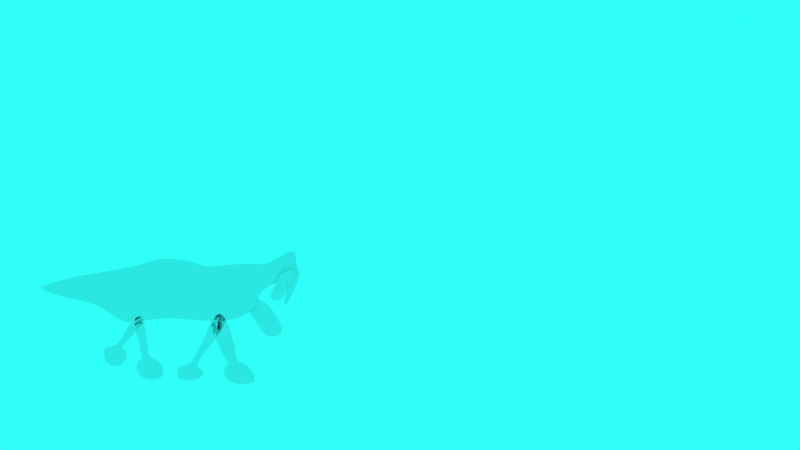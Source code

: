 # Source: GorgoAnimation.blend  (saved by Blender 2.78.0; exported with 4.5.12 LTS)
import bpy
from mathutils import Matrix  # noqa: F401  (used for matrix-valued properties, if any)

bpy.ops.wm.read_factory_settings(use_empty=True)
scene = bpy.context.scene
scene.name = 'Scene'

# ---- collections
col_collection_1 = bpy.data.collections.new('Collection 1'); scene.collection.children.link(col_collection_1)
col_collection_2 = bpy.data.collections.new('Collection 2'); scene.collection.children.link(col_collection_2)
col_collection_2.hide_render = True
col_collection_2.hide_viewport = True

# ---- materials (node trees are filled in below, after node groups)
mat_gorogom = bpy.data.materials.new('GorogoM')
mat_gorogom.alpha_threshold = 0.0
mat_gorogom.use_transparent_shadow = False
mat_gorogom.preview_render_type = 'FLAT'
mat_gorogom.roughness = 0.5
mat_treem = bpy.data.materials.new('TreeM')
mat_treem.alpha_threshold = 0.0
mat_treem.use_transparent_shadow = False
mat_treem.preview_render_type = 'FLAT'
mat_treem.roughness = 0.5
mat_treem.specular_intensity = 0.0
mat_sandym = bpy.data.materials.new('SandyM')
mat_sandym.alpha_threshold = 0.0
mat_sandym.use_transparent_shadow = False
mat_sandym.diffuse_color = (0.4292, 0.4292, 0.4292, 1.0)
mat_sandym.specular_color = (0.0, 0.0, 0.0)
mat_sandym.roughness = 0.5
mat_sandym.specular_intensity = 0.0

# ---- material node trees

# ---- world
world_permian_world = bpy.data.worlds.new('Permian World'); scene.world = world_permian_world
world_permian_world.color = (0.02898, 1.0, 0.943)
world_permian_world.use_sun_shadow = False
world_permian_world.sun_shadow_jitter_overblur = 0.0
world_permian_world.cycles.sampling_method = 'MANUAL'

# ---- cameras
cam_camera = bpy.data.cameras.new('Camera')
cam_camera.clip_end = 100.0
cam_camera.lens = 35.0
cam_camera.sensor_width = 32.0
cam_camera.sensor_height = 18.0
cam_camera.display_size = 2.0
cam_camera.dof.focus_distance = 0.0
cam_camera.dof.aperture_fstop = 128.0
cam_camera.dof.aperture_blades = 6

# ---- lights
light_sun = bpy.data.lights.new('Sun', 'SUN')
light_sun.transmission_factor = 0.0
light_sun.angle = 0.1993
light_sun.energy = 0.23
light_sun.shadow_buffer_clip_start = 0.5
light_sun.shadow_soft_size = 0.1
light_sun.shadow_cascade_max_distance = 1000.0

# ---- meshes
me_gorgomesh = bpy.data.meshes.new('GorgoMesh')
me_gorgomesh.from_pydata([(-1.03, -5.767e-05, 0.1885), (-0.1715, -5.766e-05, 0.1255), (-1.253, -5.775e-05, 2.218), (-0.8429, -5.777e-05, 2.372), (-0.9876, -5.771e-05, 1.323), (-0.724, -5.771e-05, 1.33), (-0.773, -5.772e-05, 1.433), (-1.037, -5.772e-05, 1.461), (-0.9946, -5.77e-05, 1.154), (-0.731, -5.77e-05, 1.154), (-1.162, -5.769e-05, 0.7725), (-0.1995, -5.769e-05, 0.7725), (-0.6611, -5.769e-05, 0.8514), (-0.8477, -5.769e-05, 0.8304), (-2.144, -5.774e-05, 0.6289), (-1.502, -5.773e-05, 0.566), (-1.111, -5.778e-05, 2.332), (-0.7154, -5.776e-05, 2.182), (-1.509, -5.778e-05, 1.69), (-1.304, -5.776e-05, 1.58), (-1.308, -5.775e-05, 1.515), (-1.485, -5.778e-05, 1.697), (-1.504, -5.779e-05, 1.65), (-1.299, -5.777e-05, 1.515), (-2.189, -5.777e-05, 1.328), (-1.341, -5.776e-05, 1.196), (-1.696, -5.775e-05, 1.164), (-1.783, -5.779e-05, 1.196), (0.1372, -5.777e-05, 0.09198), (1.096, -5.781e-05, 0.1707), (1.509, -5.78e-05, 2.485), (2.04, -5.767e-05, 2.301), (1.082, -5.777e-05, 1.415), (1.341, -5.774e-05, 1.307), (1.268, -5.773e-05, 1.235), (1.059, -5.776e-05, 1.413), (1.026, -5.778e-05, 1.382), (1.245, -5.775e-05, 1.235), (0.2607, -5.777e-05, 0.703), (1.109, -5.776e-05, 0.5715), (0.7535, -5.775e-05, 0.5396), (0.6664, -5.779e-05, 0.5717), (1.816, -5.756e-05, 0.005876), (3.047, -5.762e-05, 0.003642), (1.123, -5.759e-05, 2.298), (1.797, -5.766e-05, 2.464), (1.648, -5.757e-05, 1.16), (2.11, -5.763e-05, 1.353), (2.077, -5.762e-05, 1.323), (1.647, -5.757e-05, 1.173), (1.665, -5.757e-05, 1.065), (2.103, -5.763e-05, 1.263), (1.684, -5.758e-05, 0.5899), (2.375, -5.756e-05, 0.849), (2.185, -5.758e-05, 0.6688), (1.998, -5.758e-05, 0.6478), (-0.04001, -1.84e-09, 2.211), (2.888, 1.793e-07, 2.486), (-0.1705, -1.131e-07, 4.167), (2.671, 1.949e-07, 3.993), (-3.882, -1.677e-06, 2.935), (-3.374, -1.122e-06, 3.485), (-4.288, -8.835e-07, 3.24), (-4.288, -8.809e-07, 3.18), (-2.663, -8.895e-07, 3.607), (-2.491, -1.124e-06, 2.706), (-1.47, -4.63e-07, 2.024), (-1.218, -4.184e-07, 3.854), (0.7295, 1.479e-07, 2.116), (0.856, -1.864e-08, 4.025), (2.051, 2.451e-07, 2.054), (1.045, -6.282e-08, 3.828), (2.859, -5.564e-08, 3.153), (3.207, 3.979e-07, 3.862), (3.773, 1.212e-07, 3.429), (4.135, 4.118e-07, 4.631), (4.251, 0.21, 3.753), (4.077, 6.702e-07, 3.819), (3.653, 0.21, 2.597), (3.747, 0.21, 2.514), (3.903, 1.066e-07, 3.41), (4.076, 0.21, 3.166), (3.128, -0.0759, 2.815), (3.696, -0.0759, 2.683), (3.518, -0.0759, 3.61), (4.154, -0.0759, 3.877), (3.585, -0.0759, 3.449), (3.943, 0.1341, 3.429), (2.225, 0.01994, 2.889), (2.538, 0.01994, 2.458), (3.879, 0.01994, 1.628), (3.158, 0.01994, 1.518), (3.11, 0.01994, 2.9), (2.955, 0.01994, 1.818), (1.858, 6.602e-08, 3.91), (-0.7551, -2.324e-07, 2.117), (-0.6943, -2.658e-07, 4.011), (-1.94, -6.539e-07, 3.731), (-1.981, -7.936e-07, 2.365), (-1.725, -6.283e-07, 2.194), (-1.579, -5.362e-07, 3.792), (4.077, 0.01992, 3.085)], [], [(7, 6, 3, 2), (8, 9, 5, 4), (4, 5, 6, 7), (13, 12, 9, 8), (0, 1, 11, 10), (10, 11, 12, 13), (21, 20, 17, 16), (22, 23, 19, 18), (18, 19, 20, 21), (27, 26, 23, 22), (14, 15, 25, 24), (24, 25, 26, 27), (35, 34, 31, 30), (36, 37, 33, 32), (32, 33, 34, 35), (41, 40, 37, 36), (28, 29, 39, 38), (38, 39, 40, 41), (49, 48, 45, 44), (50, 51, 47, 46), (46, 47, 48, 49), (55, 54, 51, 50), (42, 43, 53, 52), (52, 53, 54, 55), (57, 59, 94), (65, 64, 61, 60), (60, 61, 63, 62), (98, 97, 64, 65), (95, 96, 67, 66), (56, 68, 69, 58), (68, 70, 71, 69), (59, 57, 72, 73), (73, 72, 74, 75), (75, 74, 76, 77), (81, 80, 78, 79), (76, 74, 80, 81), (86, 87, 85, 84), (82, 83, 87, 86), (92, 93, 91, 90), (88, 89, 93, 92), (70, 57, 94, 71), (56, 58, 96, 95), (99, 100, 97, 98), (66, 67, 100, 99)])
_uv = me_gorgomesh.uv_layers.new(name='UVMap')
_uv.uv.foreach_set('vector', [0.2202, 0.2767, 0.2464, 0.2725, 0.2395, 0.413, 0.1985, 0.39, 0.2243, 0.2308, 0.2506, 0.2308, 0.2513, 0.2571, 0.225, 0.256, 0.225, 0.256, 0.2513, 0.2571, 0.2464, 0.2725, 0.2202, 0.2767, 0.239, 0.1824, 0.2576, 0.1855, 0.2506, 0.2308, 0.2243, 0.2308, 0.2208, 0.08633, 0.3064, 0.07691, 0.3036, 0.1737, 0.2076, 0.1737, 0.2076, 0.1737, 0.3036, 0.1737, 0.2576, 0.1855, 0.239, 0.1824, 0.1002, 0.3481, 0.1179, 0.3208, 0.177, 0.4206, 0.1375, 0.4431, 0.09833, 0.3411, 0.1188, 0.3208, 0.1183, 0.3306, 0.09785, 0.3471, 0.09785, 0.3471, 0.1183, 0.3306, 0.1179, 0.3208, 0.1002, 0.3481, 0.07044, 0.2732, 0.07913, 0.2684, 0.1188, 0.3208, 0.09833, 0.3411, 0.03448, 0.1883, 0.09854, 0.1788, 0.1146, 0.2731, 0.02997, 0.2928, 0.02997, 0.2928, 0.1146, 0.2731, 0.07913, 0.2684, 0.07044, 0.2732, 0.5363, 0.1864, 0.5572, 0.1597, 0.6342, 0.3192, 0.5812, 0.3468, 0.533, 0.1818, 0.5549, 0.1597, 0.5644, 0.1706, 0.5386, 0.1867, 0.5386, 0.1867, 0.5644, 0.1706, 0.5572, 0.1597, 0.5363, 0.1864, 0.4972, 0.06051, 0.5059, 0.05571, 0.5549, 0.1597, 0.533, 0.1818, 0.4444, -0.01127, 0.5401, 0.0005113, 0.5413, 0.06047, 0.4567, 0.08015, 0.4567, 0.08015, 0.5413, 0.06047, 0.5059, 0.05571, 0.4972, 0.06051, 0.6995, 0.1796, 0.7423, 0.202, 0.7143, 0.3728, 0.6472, 0.348, 0.7012, 0.1633, 0.7449, 0.193, 0.7456, 0.2066, 0.6995, 0.1777, 0.6995, 0.1777, 0.7456, 0.2066, 0.7423, 0.202, 0.6995, 0.1796, 0.7345, 0.101, 0.7531, 0.1041, 0.7449, 0.193, 0.7012, 0.1633, 0.7163, 0.004957, 0.839, 0.004623, 0.7721, 0.1311, 0.7031, 0.09234, 0.7031, 0.09234, 0.7721, 0.1311, 0.7531, 0.1041, 0.7345, 0.101, 0.8112, 0.4398, 0.7895, 0.6653, 0.7085, 0.6529, 0.2746, 0.4726, 0.2575, 0.6075, 0.1865, 0.5893, 0.1359, 0.507, 0.1359, 0.507, 0.1865, 0.5893, 0.0954, 0.5437, 0.0954, 0.5526, 0.3256, 0.4216, 0.3296, 0.626, 0.2575, 0.6075, 0.2746, 0.4726, 0.4478, 0.3846, 0.4539, 0.6679, 0.4016, 0.6445, 0.3765, 0.3706, 0.5191, 0.3986, 0.6456, 0.3844, 0.6085, 0.6701, 0.5061, 0.6913, 0.6456, 0.3844, 0.7277, 0.3752, 0.6274, 0.6405, 0.6085, 0.6701, 0.7895, 0.6653, 0.8112, 0.4398, 0.8083, 0.5396, 0.843, 0.6457, 0.843, 0.6457, 0.8083, 0.5396, 0.8995, 0.5809, 0.9356, 0.7607, 0.9356, 0.7607, 0.8995, 0.5809, 0.9472, 0.6293, 0.9298, 0.6392, 0.9297, 0.5415, 0.9125, 0.5781, 0.8875, 0.4564, 0.8969, 0.444, 0.9472, 0.6293, 0.8995, 0.5809, 0.9125, 0.5781, 0.9297, 0.5415, 0.8945, 0.8796, 0.9303, 0.8765, 0.9513, 0.9435, 0.8879, 0.9036, 0.849, 0.7846, 0.9057, 0.7649, 0.9303, 0.8765, 0.8945, 0.8796, 0.6893, 0.8842, 0.7854, 0.807, 0.8205, 0.8201, 0.8347, 0.9272, 0.6601, 0.7592, 0.7112, 0.7811, 0.7854, 0.807, 0.6893, 0.8842, 0.7277, 0.3752, 0.8112, 0.4398, 0.7085, 0.6529, 0.6274, 0.6405, 0.5191, 0.3986, 0.5061, 0.6913, 0.4539, 0.6679, 0.4478, 0.3846, 0.351, 0.3961, 0.3656, 0.6353, 0.3296, 0.626, 0.3256, 0.4216, 0.3765, 0.3706, 0.4016, 0.6445, 0.3656, 0.6353, 0.351, 0.3961])
me_gorgomesh.materials.append(mat_gorogom)
me_gorgomesh.use_remesh_preserve_volume = False
me_gorgomesh.use_remesh_preserve_attributes = False
me_gorgomesh.use_mirror_vertex_groups = False
me_gorgomesh.update()
me_treem_001 = bpy.data.meshes.new('TreeM.001')
me_treem_001.from_pydata([(-0.643, -0.5688, 0.2472), (0.239, -0.5688, 0.2472), (-0.643, 0.4312, 0.2472), (0.239, 0.4312, 0.2472)], [], [(0, 1, 3, 2)])
_uv = me_treem_001.uv_layers.new(name='UVMap')
_uv.uv.foreach_set('vector', [0.0, 0.0, 1.0, 0.0, 1.0, 1.0, 0.0, 1.0])
me_treem_001.materials.append(mat_treem)
me_treem_001.use_remesh_preserve_volume = False
me_treem_001.use_remesh_preserve_attributes = False
me_treem_001.use_mirror_vertex_groups = False
me_treem_001.update()
me_treem_002 = bpy.data.meshes.new('TreeM.002')
me_treem_002.from_pydata([(-0.643, -0.5688, 0.2472), (0.239, -0.5688, 0.2472), (-0.643, 0.4312, 0.2472), (0.239, 0.4312, 0.2472)], [], [(0, 1, 3, 2)])
_uv = me_treem_002.uv_layers.new(name='UVMap')
_uv.uv.foreach_set('vector', [0.0, 0.0, 1.0, 0.0, 1.0, 1.0, 0.0, 1.0])
me_treem_002.materials.append(mat_treem)
me_treem_002.use_remesh_preserve_volume = False
me_treem_002.use_remesh_preserve_attributes = False
me_treem_002.use_mirror_vertex_groups = False
me_treem_002.update()
me_treem_004 = bpy.data.meshes.new('TreeM.004')
me_treem_004.from_pydata([(-0.643, -0.5688, 0.2472), (0.239, -0.5688, 0.2472), (-0.643, 0.4312, 0.2472), (0.239, 0.4312, 0.2472)], [], [(0, 1, 3, 2)])
_uv = me_treem_004.uv_layers.new(name='UVMap')
_uv.uv.foreach_set('vector', [0.0, 0.0, 1.0, 0.0, 1.0, 1.0, 0.0, 1.0])
me_treem_004.materials.append(mat_treem)
me_treem_004.use_remesh_preserve_volume = False
me_treem_004.use_remesh_preserve_attributes = False
me_treem_004.use_mirror_vertex_groups = False
me_treem_004.update()
me_treem_003 = bpy.data.meshes.new('TreeM.003')
me_treem_003.from_pydata([(-0.643, -0.5688, 0.2472), (0.239, -0.5688, 0.2472), (-0.643, 0.4312, 0.2472), (0.239, 0.4312, 0.2472)], [], [(0, 1, 3, 2)])
_uv = me_treem_003.uv_layers.new(name='UVMap')
_uv.uv.foreach_set('vector', [0.0, 0.0, 1.0, 0.0, 1.0, 1.0, 0.0, 1.0])
me_treem_003.materials.append(mat_treem)
me_treem_003.use_remesh_preserve_volume = False
me_treem_003.use_remesh_preserve_attributes = False
me_treem_003.use_mirror_vertex_groups = False
me_treem_003.update()
me_treem = bpy.data.meshes.new('TreeM')
me_treem.from_pydata([(-0.239, -0.5, 0.0), (0.239, -0.5, 0.0), (-0.239, 0.5, 0.0), (0.239, 0.5, 0.0)], [], [(0, 1, 3, 2)])
_uv = me_treem.uv_layers.new(name='UVMap')
_uv.uv.foreach_set('vector', [0.0, 0.0, 1.0, 0.0, 1.0, 1.0, 0.0, 1.0])
me_treem.materials.append(mat_treem)
me_treem.use_remesh_preserve_volume = False
me_treem.use_remesh_preserve_attributes = False
me_treem.use_mirror_vertex_groups = False
me_treem.update()
me_plane = bpy.data.meshes.new('Plane')
me_plane.from_pydata([(-35.49, -35.49, 0.03245), (35.49, -35.49, 0.03245), (-35.49, 35.49, 0.03245), (35.49, 35.49, 0.03245)], [], [(0, 1, 3, 2)])
me_plane.materials.append(mat_sandym)
me_plane.use_remesh_preserve_volume = False
me_plane.use_remesh_preserve_attributes = False
me_plane.use_mirror_vertex_groups = False
me_plane.update()
arm_skeleton = bpy.data.armatures.new('Skeleton')  # bones are not reproduced

# ---- objects
ob_gorgo_armature = bpy.data.objects.new('Gorgo Armature', arm_skeleton)
ob_gorgo_character = bpy.data.objects.new('Gorgo Character', me_gorgomesh)
ob_treem_009 = bpy.data.objects.new('TreeM.009', me_treem_001)
ob_treem_008 = bpy.data.objects.new('TreeM.008', me_treem_002)
ob_treem_007 = bpy.data.objects.new('TreeM.007', me_treem_002)
ob_treem_006 = bpy.data.objects.new('TreeM.006', me_treem_002)
ob_treem_005 = bpy.data.objects.new('TreeM.005', me_treem_002)
ob_treem_004 = bpy.data.objects.new('TreeM.004', me_treem_004)
ob_treem_003 = bpy.data.objects.new('TreeM.003', me_treem_003)
ob_treem_002 = bpy.data.objects.new('TreeM.002', me_treem_002)
ob_treem_001 = bpy.data.objects.new('TreeM.001', me_treem_001)
ob_treem = bpy.data.objects.new('TreeM', me_treem)
ob_sun = bpy.data.objects.new('Sun', light_sun)
ob_floor = bpy.data.objects.new('Floor', me_plane)
ob_camera = bpy.data.objects.new('Camera', cam_camera)

# ---- transforms, parenting, visibility, modifiers, constraints
ob_gorgo_armature.location = (0.0, 0.0, 0.0)
ob_gorgo_armature.lineart.crease_threshold = 0.0
ob_gorgo_character.parent = ob_gorgo_armature
ob_gorgo_character.location = (0.0, 0.0, 0.0)
ob_gorgo_character.rotation_mode = 'QUATERNION'
ob_gorgo_character.rotation_quaternion = (1.0, 0.0, 0.0, 0.0)
ob_gorgo_character.lineart.crease_threshold = 0.0
_vg = ob_gorgo_character.vertex_groups.new(name='Control')
_vg = ob_gorgo_character.vertex_groups.new(name='Tummy')
for _i, _w in zip([56, 58, 66, 67, 95, 96, 97, 98, 99, 100], [1.0, 1.0, 1.0, 1.0, 1.0, 1.0, 0.5, 0.5, 0.75, 0.75]): _vg.add([_i], _w, 'REPLACE')
_vg = ob_gorgo_character.vertex_groups.new(name='Chest')
for _i, _w in zip([56, 58, 68, 69, 70, 71, 95, 96], [1.0, 1.0, 1.0, 1.0, 1.0, 1.0, 0.5, 0.5]): _vg.add([_i], _w, 'REPLACE')
_vg = ob_gorgo_character.vertex_groups.new(name='Neck')
for _i, _w in zip([57, 59, 69, 71, 94], [1.0, 1.0, 0.1, 0.4, 1.0]): _vg.add([_i], _w, 'REPLACE')
_vg = ob_gorgo_character.vertex_groups.new(name='Head')
_vg.add([59, 72, 73, 74, 75, 76, 77, 78, 79, 80, 81, 82, 83, 84, 85, 86, 87], 1.0, 'REPLACE')
_vg = ob_gorgo_character.vertex_groups.new(name='Jaw')
_vg.add([88, 89, 90, 91, 92, 93, 101], 1.0, 'REPLACE')
_vg = ob_gorgo_character.vertex_groups.new(name='Arm.r')
_vg.add([44, 45, 46, 47, 48, 49], 1.0, 'REPLACE')
_vg = ob_gorgo_character.vertex_groups.new(name='Forearm.r')
_vg.add([50, 51, 54, 55], 1.0, 'REPLACE')
_vg = ob_gorgo_character.vertex_groups.new(name='Hand.r')
_vg.add([42, 43, 52, 53], 1.0, 'REPLACE')
_vg = ob_gorgo_character.vertex_groups.new(name='Arm.l')
_vg.add([30, 31, 32, 33, 34, 35], 1.0, 'REPLACE')
_vg = ob_gorgo_character.vertex_groups.new(name='Forearm.l')
_vg.add([36, 37, 40, 41], 1.0, 'REPLACE')
_vg = ob_gorgo_character.vertex_groups.new(name='Hand.l')
_vg.add([28, 29, 38, 39], 1.0, 'REPLACE')
_vg = ob_gorgo_character.vertex_groups.new(name='Tail.1')
_vg.add([98], 1.0, 'REPLACE')
_vg = ob_gorgo_character.vertex_groups.new(name='Tail.2')
_vg.add([64, 65, 97], 1.0, 'REPLACE')
_vg = ob_gorgo_character.vertex_groups.new(name='Tail.3')
_vg.add([60, 61, 64, 65], 1.0, 'REPLACE')
_vg = ob_gorgo_character.vertex_groups.new(name='tail.4')
_vg.add([60, 61, 62, 63], 1.0, 'REPLACE')
_vg = ob_gorgo_character.vertex_groups.new(name='Pelvis2')
for _i, _w in zip([66, 98, 99], [1.0, 0.5, 0.75]): _vg.add([_i], _w, 'REPLACE')
_vg = ob_gorgo_character.vertex_groups.new(name='Leg.r')
_vg.add([2, 3, 4, 5, 6, 7], 1.0, 'REPLACE')
_vg = ob_gorgo_character.vertex_groups.new(name='Shin.r')
_vg.add([8, 9, 12, 13], 1.0, 'REPLACE')
_vg = ob_gorgo_character.vertex_groups.new(name='Foot.r')
_vg.add([0, 1, 10, 11], 1.0, 'REPLACE')
_vg = ob_gorgo_character.vertex_groups.new(name='Leg.l')
_vg.add([16, 17, 18, 19, 20, 21], 1.0, 'REPLACE')
_vg = ob_gorgo_character.vertex_groups.new(name='Shin.l')
_vg.add([22, 23, 26, 27], 1.0, 'REPLACE')
_vg = ob_gorgo_character.vertex_groups.new(name='Foot.l')
_vg.add([14, 15, 24, 25], 1.0, 'REPLACE')
_vg = ob_gorgo_character.vertex_groups.new(name='Pelvis')
for _i, _w in zip([66, 95, 98, 99], [1.0, 1.0, 0.5, 0.75]): _vg.add([_i], _w, 'REPLACE')
_m = ob_gorgo_character.modifiers.new('Subsurf', 'SUBSURF')
_m.uv_smooth = 'PRESERVE_CORNERS'
_m.quality = 2
_m.show_only_control_edges = False
_m = ob_gorgo_character.modifiers.new('Armature', 'ARMATURE')
_m.object = ob_gorgo_armature
ob_treem_009.location = (20.07, -2.099, 6.6)
ob_treem_009.rotation_euler = (1.571, -0.0, 0.0)
ob_treem_009.scale = (13.3, 13.3, 13.3)
ob_treem_009.lineart.crease_threshold = 0.0
ob_treem_008.location = (16.38, 1.54, 6.576)
ob_treem_008.rotation_euler = (1.571, -0.0, 0.0)
ob_treem_008.scale = (13.3, 13.3, 13.3)
ob_treem_008.lineart.crease_threshold = 0.0
ob_treem_007.location = (7.071, 8.127, 6.576)
ob_treem_007.rotation_euler = (1.571, -0.0, 0.0)
ob_treem_007.scale = (13.3, 13.3, 13.3)
ob_treem_007.lineart.crease_threshold = 0.0
ob_treem_006.location = (1.578, 8.127, 6.576)
ob_treem_006.rotation_euler = (1.571, -0.0, 0.0)
ob_treem_006.scale = (13.3, 13.3, 13.3)
ob_treem_006.lineart.crease_threshold = 0.0
ob_treem_005.location = (12.5, -2.759, 6.6)
ob_treem_005.rotation_euler = (1.571, -0.0, 0.0)
ob_treem_005.scale = (13.3, 13.3, 13.3)
ob_treem_005.lineart.crease_threshold = 0.0
ob_treem_004.location = (12.11, 13.86, 6.552)
ob_treem_004.rotation_euler = (1.571, -0.0, 0.0)
ob_treem_004.scale = (13.3, 13.3, 13.3)
ob_treem_004.lineart.crease_threshold = 0.0
ob_treem_003.location = (23.86, 23.64, 6.552)
ob_treem_003.rotation_euler = (1.571, -0.0, 0.0)
ob_treem_003.scale = (13.3, 13.3, 13.3)
ob_treem_003.lineart.crease_threshold = 0.0
ob_treem_002.location = (15.96, 5.795, 6.6)
ob_treem_002.rotation_euler = (1.571, -0.0, 0.0)
ob_treem_002.scale = (13.3, 13.3, 13.3)
ob_treem_002.lineart.crease_threshold = 0.0
ob_treem_001.location = (8.758, 28.15, 6.6)
ob_treem_001.rotation_euler = (1.571, -0.0, 0.0)
ob_treem_001.scale = (13.3, 13.3, 13.3)
ob_treem_001.lineart.crease_threshold = 0.0
ob_treem.location = (-4.355, 5.909, -0.8229)
ob_treem.lineart.crease_threshold = 0.0
ob_sun.location = (20.68, -18.44, 16.83)
ob_sun.lineart.crease_threshold = 0.0
ob_floor.location = (0.0, 0.0, 0.0)
ob_floor.rotation_euler = (0.0, -0.0, -0.2573)
ob_floor.color = (0.2079, 0.2079, 0.2079, 1.0)
ob_floor.lineart.crease_threshold = 0.0
ob_floor.material_slots[0].link = 'OBJECT'; ob_floor.material_slots[0].material = mat_sandym
ob_camera.location = (7.495, -28.52, 5.214)
ob_camera.rotation_euler = (1.571, -0.0, -0.0)
ob_camera.lineart.crease_threshold = 0.0

# ---- collection membership
col_collection_1.objects.link(ob_gorgo_armature)
col_collection_1.objects.link(ob_gorgo_character)
col_collection_2.objects.link(ob_treem_009)
col_collection_2.objects.link(ob_treem_008)
col_collection_2.objects.link(ob_treem_007)
col_collection_2.objects.link(ob_treem_006)
col_collection_2.objects.link(ob_treem_005)
col_collection_2.objects.link(ob_treem_004)
col_collection_2.objects.link(ob_treem_003)
col_collection_2.objects.link(ob_treem_002)
col_collection_2.objects.link(ob_treem_001)
col_collection_2.objects.link(ob_treem)
col_collection_2.objects.link(ob_sun)
col_collection_2.objects.link(ob_floor)
col_collection_2.objects.link(ob_camera)

# ---- scene / render settings (as saved in the file)
scene.camera = ob_camera
scene.frame_start = 1; scene.frame_end = 400; scene.frame_set(47)
scene.render.engine = 'BLENDER_EEVEE_NEXT'
scene.render.image_settings.file_format = 'FFMPEG'
scene.render.dither_intensity = 0.0
scene.cycles.use_denoising = False
scene.cycles.samples = 128
scene.cycles.sampling_pattern = 'TABULATED_SOBOL'
scene.cycles.light_sampling_threshold = 0.0
scene.cycles.use_adaptive_sampling = False
scene.cycles.use_light_tree = False
scene.cycles.blur_glossy = 0.0
scene.cycles.sample_clamp_indirect = 0.0
scene.view_settings.view_transform = 'Standard'
bpy.context.view_layer.update()
